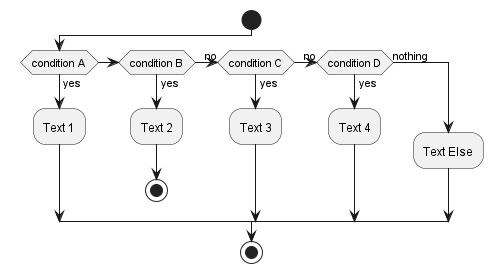

The diagram above was rendered by PlantUML. Its source (embedded in the PNG):
@startuml
start
if (condition A) then (yes)
    :Text 1;
elseif (condition B) then (yes)
    :Text 2;
    stop
    (no) elseif (condition C) then (yes)
        :Text 3;
        (no) elseif (condition D) then (yes)
            :Text 4;
            else (nothing)
                :Text Else;
endif
stop
@enduml